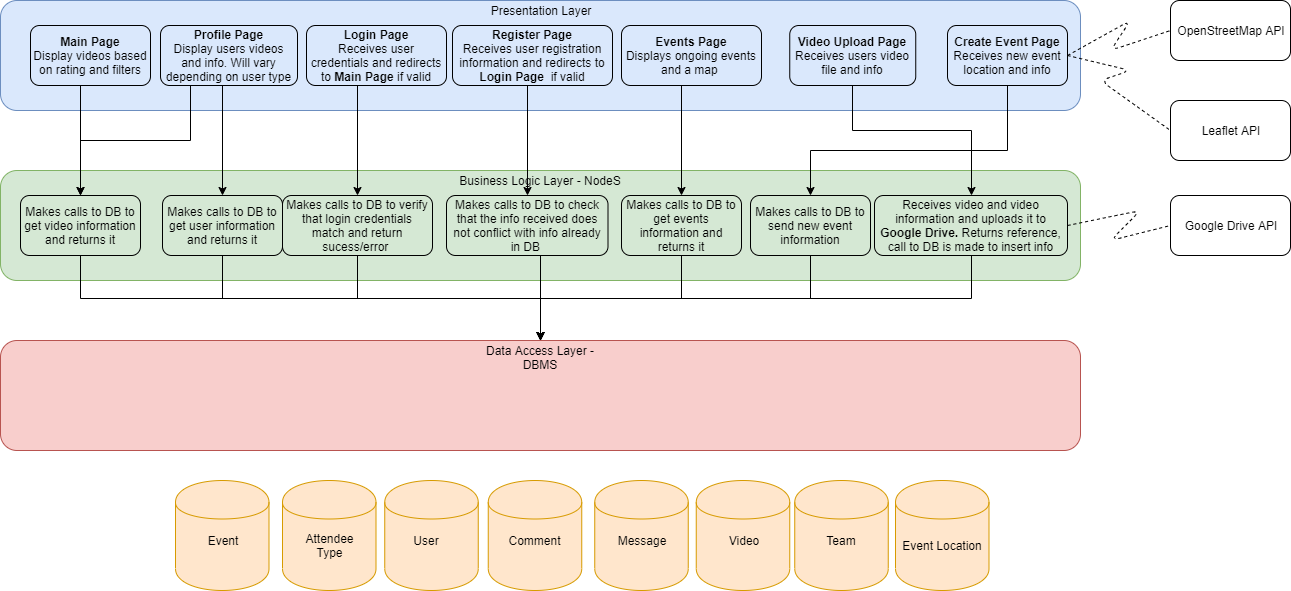

The diagram above was exported from draw.io. Its source (the exported page's mxGraphModel, read from the mxfile embedded in the PNG):
<mxGraphModel dx="1397" dy="723" grid="1" gridSize="10" guides="1" tooltips="1" connect="1" arrows="1" fold="1" page="1" pageScale="1" pageWidth="827" pageHeight="1169" math="0" shadow="0">
  <root>
    <mxCell id="0" />
    <mxCell id="1" parent="0" />
    <mxCell id="4YKXjFgwFWjk9F_LjAvS-1" value="" style="rounded=1;whiteSpace=wrap;html=1;fillColor=#dae8fc;strokeColor=#6c8ebf;" vertex="1" parent="1">
      <mxGeometry y="40" width="1080" height="110" as="geometry" />
    </mxCell>
    <mxCell id="4YKXjFgwFWjk9F_LjAvS-2" value="" style="rounded=1;whiteSpace=wrap;html=1;fillColor=#d5e8d4;strokeColor=#82b366;" vertex="1" parent="1">
      <mxGeometry y="210" width="1080" height="110" as="geometry" />
    </mxCell>
    <mxCell id="4YKXjFgwFWjk9F_LjAvS-3" value="" style="rounded=1;whiteSpace=wrap;html=1;fillColor=#f8cecc;strokeColor=#b85450;" vertex="1" parent="1">
      <mxGeometry y="380" width="1080" height="110" as="geometry" />
    </mxCell>
    <mxCell id="4YKXjFgwFWjk9F_LjAvS-4" value="" style="shape=cylinder;whiteSpace=wrap;html=1;boundedLbl=1;backgroundOutline=1;fillColor=#ffe6cc;strokeColor=#d79b00;" vertex="1" parent="1">
      <mxGeometry x="895" y="520" width="93.5" height="110" as="geometry" />
    </mxCell>
    <mxCell id="4YKXjFgwFWjk9F_LjAvS-5" value="Presentation Layer" style="text;html=1;strokeColor=none;fillColor=none;align=center;verticalAlign=middle;whiteSpace=wrap;rounded=0;" vertex="1" parent="1">
      <mxGeometry y="40" width="1080" height="20" as="geometry" />
    </mxCell>
    <mxCell id="4YKXjFgwFWjk9F_LjAvS-6" value="Business Logic Layer - NodeS" style="text;html=1;strokeColor=none;fillColor=none;align=center;verticalAlign=middle;whiteSpace=wrap;rounded=0;" vertex="1" parent="1">
      <mxGeometry y="210" width="1080" height="20" as="geometry" />
    </mxCell>
    <mxCell id="4YKXjFgwFWjk9F_LjAvS-7" value="Data Access Layer - DBMS" style="text;html=1;strokeColor=none;fillColor=none;align=center;verticalAlign=middle;whiteSpace=wrap;rounded=0;" vertex="1" parent="1">
      <mxGeometry y="380" width="1080" height="20" as="geometry" />
    </mxCell>
    <mxCell id="4YKXjFgwFWjk9F_LjAvS-18" value="Event Location" style="text;html=1;strokeColor=none;fillColor=none;align=center;verticalAlign=middle;whiteSpace=wrap;rounded=0;" vertex="1" parent="1">
      <mxGeometry x="895" y="560" width="93.5" height="50" as="geometry" />
    </mxCell>
    <mxCell id="4YKXjFgwFWjk9F_LjAvS-50" style="edgeStyle=orthogonalEdgeStyle;rounded=0;orthogonalLoop=1;jettySize=auto;html=1;exitX=0.5;exitY=1;exitDx=0;exitDy=0;" edge="1" parent="1" source="4YKXjFgwFWjk9F_LjAvS-27" target="4YKXjFgwFWjk9F_LjAvS-42">
      <mxGeometry relative="1" as="geometry">
        <Array as="points">
          <mxPoint x="80" y="125" />
        </Array>
      </mxGeometry>
    </mxCell>
    <mxCell id="4YKXjFgwFWjk9F_LjAvS-27" value="&lt;b&gt;Main Page&lt;/b&gt;&lt;br&gt;Display videos based on rating and filters" style="rounded=1;whiteSpace=wrap;html=1;fillColor=none;" vertex="1" parent="1">
      <mxGeometry x="30" y="65" width="120" height="60" as="geometry" />
    </mxCell>
    <mxCell id="4YKXjFgwFWjk9F_LjAvS-51" style="edgeStyle=orthogonalEdgeStyle;rounded=0;orthogonalLoop=1;jettySize=auto;html=1;exitX=0.5;exitY=1;exitDx=0;exitDy=0;entryX=0.5;entryY=0;entryDx=0;entryDy=0;" edge="1" parent="1" source="4YKXjFgwFWjk9F_LjAvS-28" target="4YKXjFgwFWjk9F_LjAvS-43">
      <mxGeometry relative="1" as="geometry">
        <Array as="points">
          <mxPoint x="357" y="125" />
        </Array>
      </mxGeometry>
    </mxCell>
    <mxCell id="4YKXjFgwFWjk9F_LjAvS-28" value="&lt;b&gt;Login Page&lt;/b&gt;&lt;br&gt;Receives user credentials and redirects to &lt;b&gt;Main Page&lt;/b&gt; if valid" style="rounded=1;whiteSpace=wrap;html=1;fillColor=none;" vertex="1" parent="1">
      <mxGeometry x="306" y="65" width="140" height="60" as="geometry" />
    </mxCell>
    <mxCell id="4YKXjFgwFWjk9F_LjAvS-52" style="edgeStyle=orthogonalEdgeStyle;rounded=0;orthogonalLoop=1;jettySize=auto;html=1;exitX=0.5;exitY=1;exitDx=0;exitDy=0;entryX=0.5;entryY=0;entryDx=0;entryDy=0;" edge="1" parent="1" source="4YKXjFgwFWjk9F_LjAvS-29" target="4YKXjFgwFWjk9F_LjAvS-44">
      <mxGeometry relative="1" as="geometry">
        <Array as="points">
          <mxPoint x="527" y="125" />
        </Array>
      </mxGeometry>
    </mxCell>
    <mxCell id="4YKXjFgwFWjk9F_LjAvS-29" value="&lt;b&gt;Register Page&lt;/b&gt;&lt;br&gt;Receives user registration information and redirects to &lt;b&gt;Login Page&amp;nbsp;&lt;/b&gt;&amp;nbsp;if valid" style="rounded=1;whiteSpace=wrap;html=1;fillColor=none;" vertex="1" parent="1">
      <mxGeometry x="452" y="65" width="160" height="60" as="geometry" />
    </mxCell>
    <mxCell id="4YKXjFgwFWjk9F_LjAvS-53" style="edgeStyle=orthogonalEdgeStyle;rounded=0;orthogonalLoop=1;jettySize=auto;html=1;exitX=0.5;exitY=1;exitDx=0;exitDy=0;entryX=0.5;entryY=0;entryDx=0;entryDy=0;" edge="1" parent="1" source="4YKXjFgwFWjk9F_LjAvS-30" target="4YKXjFgwFWjk9F_LjAvS-45">
      <mxGeometry relative="1" as="geometry">
        <Array as="points">
          <mxPoint x="222" y="125" />
        </Array>
      </mxGeometry>
    </mxCell>
    <mxCell id="4YKXjFgwFWjk9F_LjAvS-54" style="edgeStyle=orthogonalEdgeStyle;rounded=0;orthogonalLoop=1;jettySize=auto;html=1;exitX=0.5;exitY=1;exitDx=0;exitDy=0;entryX=0.5;entryY=0;entryDx=0;entryDy=0;" edge="1" parent="1" source="4YKXjFgwFWjk9F_LjAvS-30" target="4YKXjFgwFWjk9F_LjAvS-42">
      <mxGeometry relative="1" as="geometry">
        <Array as="points">
          <mxPoint x="190" y="125" />
          <mxPoint x="190" y="180" />
          <mxPoint x="80" y="180" />
        </Array>
      </mxGeometry>
    </mxCell>
    <mxCell id="4YKXjFgwFWjk9F_LjAvS-30" value="&lt;b&gt;Profile Page&lt;/b&gt;&lt;br&gt;Display users videos and info. Will vary depending on user type" style="rounded=1;whiteSpace=wrap;html=1;fillColor=none;" vertex="1" parent="1">
      <mxGeometry x="160" y="65" width="137" height="60" as="geometry" />
    </mxCell>
    <mxCell id="4YKXjFgwFWjk9F_LjAvS-55" style="edgeStyle=orthogonalEdgeStyle;rounded=0;orthogonalLoop=1;jettySize=auto;html=1;exitX=0.5;exitY=1;exitDx=0;exitDy=0;entryX=0.5;entryY=0;entryDx=0;entryDy=0;" edge="1" parent="1" source="4YKXjFgwFWjk9F_LjAvS-31" target="4YKXjFgwFWjk9F_LjAvS-46">
      <mxGeometry relative="1" as="geometry">
        <Array as="points">
          <mxPoint x="852" y="170" />
          <mxPoint x="971" y="170" />
        </Array>
      </mxGeometry>
    </mxCell>
    <mxCell id="4YKXjFgwFWjk9F_LjAvS-31" value="&lt;b&gt;Video Upload Page&lt;/b&gt;&lt;br&gt;Receives users video file and info" style="rounded=1;whiteSpace=wrap;html=1;fillColor=none;" vertex="1" parent="1">
      <mxGeometry x="789.25" y="65" width="126" height="60" as="geometry" />
    </mxCell>
    <mxCell id="4YKXjFgwFWjk9F_LjAvS-56" style="edgeStyle=orthogonalEdgeStyle;rounded=0;orthogonalLoop=1;jettySize=auto;html=1;exitX=0.5;exitY=1;exitDx=0;exitDy=0;entryX=0.5;entryY=0;entryDx=0;entryDy=0;" edge="1" parent="1" source="4YKXjFgwFWjk9F_LjAvS-32" target="4YKXjFgwFWjk9F_LjAvS-47">
      <mxGeometry relative="1" as="geometry">
        <Array as="points">
          <mxPoint x="681" y="125" />
        </Array>
      </mxGeometry>
    </mxCell>
    <mxCell id="4YKXjFgwFWjk9F_LjAvS-32" value="&lt;b&gt;Events Page&lt;/b&gt;&lt;br&gt;Displays ongoing events and a map&amp;nbsp;" style="rounded=1;whiteSpace=wrap;html=1;fillColor=none;" vertex="1" parent="1">
      <mxGeometry x="621" y="65" width="140" height="60" as="geometry" />
    </mxCell>
    <mxCell id="4YKXjFgwFWjk9F_LjAvS-57" style="edgeStyle=orthogonalEdgeStyle;rounded=0;orthogonalLoop=1;jettySize=auto;html=1;exitX=0.5;exitY=1;exitDx=0;exitDy=0;entryX=0.5;entryY=0;entryDx=0;entryDy=0;" edge="1" parent="1" source="4YKXjFgwFWjk9F_LjAvS-33" target="4YKXjFgwFWjk9F_LjAvS-49">
      <mxGeometry relative="1" as="geometry">
        <Array as="points">
          <mxPoint x="1007" y="190" />
          <mxPoint x="810" y="190" />
        </Array>
      </mxGeometry>
    </mxCell>
    <mxCell id="4YKXjFgwFWjk9F_LjAvS-33" value="&lt;b&gt;Create Event Page&lt;/b&gt;&lt;br&gt;Receives new event location and info" style="rounded=1;whiteSpace=wrap;html=1;fillColor=none;" vertex="1" parent="1">
      <mxGeometry x="947" y="65" width="120" height="60" as="geometry" />
    </mxCell>
    <mxCell id="4YKXjFgwFWjk9F_LjAvS-35" value="" style="shape=cylinder;whiteSpace=wrap;html=1;boundedLbl=1;backgroundOutline=1;fillColor=#ffe6cc;strokeColor=#d79b00;" vertex="1" parent="1">
      <mxGeometry x="175" y="520" width="93.5" height="110" as="geometry" />
    </mxCell>
    <mxCell id="4YKXjFgwFWjk9F_LjAvS-19" value="Event" style="text;html=1;strokeColor=none;fillColor=none;align=center;verticalAlign=middle;whiteSpace=wrap;rounded=0;" vertex="1" parent="1">
      <mxGeometry x="201.75" y="570" width="40" height="20" as="geometry" />
    </mxCell>
    <mxCell id="4YKXjFgwFWjk9F_LjAvS-36" value="" style="shape=cylinder;whiteSpace=wrap;html=1;boundedLbl=1;backgroundOutline=1;fillColor=#ffe6cc;strokeColor=#d79b00;" vertex="1" parent="1">
      <mxGeometry x="282" y="520" width="93.5" height="110" as="geometry" />
    </mxCell>
    <mxCell id="4YKXjFgwFWjk9F_LjAvS-20" value="Attendee Type" style="text;html=1;strokeColor=none;fillColor=none;align=center;verticalAlign=middle;whiteSpace=wrap;rounded=0;" vertex="1" parent="1">
      <mxGeometry x="309" y="575" width="40" height="20" as="geometry" />
    </mxCell>
    <mxCell id="4YKXjFgwFWjk9F_LjAvS-37" value="" style="shape=cylinder;whiteSpace=wrap;html=1;boundedLbl=1;backgroundOutline=1;fillColor=#ffe6cc;strokeColor=#d79b00;" vertex="1" parent="1">
      <mxGeometry x="487.75" y="520" width="93.5" height="110" as="geometry" />
    </mxCell>
    <mxCell id="4YKXjFgwFWjk9F_LjAvS-38" value="" style="shape=cylinder;whiteSpace=wrap;html=1;boundedLbl=1;backgroundOutline=1;fillColor=#ffe6cc;strokeColor=#d79b00;" vertex="1" parent="1">
      <mxGeometry x="695.75" y="520" width="93.5" height="110" as="geometry" />
    </mxCell>
    <mxCell id="4YKXjFgwFWjk9F_LjAvS-39" value="" style="shape=cylinder;whiteSpace=wrap;html=1;boundedLbl=1;backgroundOutline=1;fillColor=#ffe6cc;strokeColor=#d79b00;" vertex="1" parent="1">
      <mxGeometry x="794.25" y="520" width="93.5" height="110" as="geometry" />
    </mxCell>
    <mxCell id="4YKXjFgwFWjk9F_LjAvS-41" value="" style="shape=cylinder;whiteSpace=wrap;html=1;boundedLbl=1;backgroundOutline=1;fillColor=#ffe6cc;strokeColor=#d79b00;" vertex="1" parent="1">
      <mxGeometry x="594.25" y="520" width="93.5" height="110" as="geometry" />
    </mxCell>
    <mxCell id="4YKXjFgwFWjk9F_LjAvS-40" value="" style="shape=cylinder;whiteSpace=wrap;html=1;boundedLbl=1;backgroundOutline=1;fillColor=#ffe6cc;strokeColor=#d79b00;" vertex="1" parent="1">
      <mxGeometry x="384.25" y="520" width="93.5" height="110" as="geometry" />
    </mxCell>
    <mxCell id="4YKXjFgwFWjk9F_LjAvS-25" value="Comment" style="text;html=1;strokeColor=none;fillColor=none;align=center;verticalAlign=middle;whiteSpace=wrap;rounded=0;" vertex="1" parent="1">
      <mxGeometry x="514.5" y="570" width="40" height="20" as="geometry" />
    </mxCell>
    <mxCell id="4YKXjFgwFWjk9F_LjAvS-21" value="User" style="text;html=1;strokeColor=none;fillColor=none;align=center;verticalAlign=middle;whiteSpace=wrap;rounded=0;" vertex="1" parent="1">
      <mxGeometry x="406" y="570" width="40" height="20" as="geometry" />
    </mxCell>
    <mxCell id="4YKXjFgwFWjk9F_LjAvS-23" value="Message" style="text;html=1;strokeColor=none;fillColor=none;align=center;verticalAlign=middle;whiteSpace=wrap;rounded=0;" vertex="1" parent="1">
      <mxGeometry x="621" y="570" width="40" height="20" as="geometry" />
    </mxCell>
    <mxCell id="4YKXjFgwFWjk9F_LjAvS-22" value="Video&lt;span style=&quot;color: rgba(0 , 0 , 0 , 0) ; font-family: monospace ; font-size: 0px ; white-space: nowrap&quot;&gt;%3CmxGraphModel%3E%3Croot%3E%3CmxCell%20id%3D%220%22%2F%3E%3CmxCell%20id%3D%221%22%20parent%3D%220%22%2F%3E%3CmxCell%20id%3D%222%22%20value%3D%22AttendeeType%22%20style%3D%22text%3Bhtml%3D1%3BstrokeColor%3Dnone%3BfillColor%3Dnone%3Balign%3Dcenter%3BverticalAlign%3Dmiddle%3BwhiteSpace%3Dwrap%3Brounded%3D0%3B%22%20vertex%3D%221%22%20parent%3D%221%22%3E%3CmxGeometry%20x%3D%22303%22%20y%3D%22550%22%20width%3D%2240%22%20height%3D%2220%22%20as%3D%22geometry%22%2F%3E%3C%2FmxCell%3E%3C%2Froot%3E%3C%2FmxGraphModel%3E&lt;/span&gt;" style="text;html=1;strokeColor=none;fillColor=none;align=center;verticalAlign=middle;whiteSpace=wrap;rounded=0;" vertex="1" parent="1">
      <mxGeometry x="722.5" y="570" width="40" height="20" as="geometry" />
    </mxCell>
    <mxCell id="4YKXjFgwFWjk9F_LjAvS-24" value="Team" style="text;html=1;strokeColor=none;fillColor=none;align=center;verticalAlign=middle;whiteSpace=wrap;rounded=0;" vertex="1" parent="1">
      <mxGeometry x="821" y="570" width="40" height="20" as="geometry" />
    </mxCell>
    <mxCell id="4YKXjFgwFWjk9F_LjAvS-58" style="edgeStyle=orthogonalEdgeStyle;rounded=0;orthogonalLoop=1;jettySize=auto;html=1;exitX=0.5;exitY=1;exitDx=0;exitDy=0;entryX=0.5;entryY=0;entryDx=0;entryDy=0;" edge="1" parent="1" source="4YKXjFgwFWjk9F_LjAvS-42" target="4YKXjFgwFWjk9F_LjAvS-7">
      <mxGeometry relative="1" as="geometry" />
    </mxCell>
    <mxCell id="4YKXjFgwFWjk9F_LjAvS-42" value="Makes calls to DB to get video information and returns it" style="rounded=1;whiteSpace=wrap;html=1;fillColor=none;" vertex="1" parent="1">
      <mxGeometry x="20" y="235" width="120" height="60" as="geometry" />
    </mxCell>
    <mxCell id="4YKXjFgwFWjk9F_LjAvS-60" style="edgeStyle=orthogonalEdgeStyle;rounded=0;orthogonalLoop=1;jettySize=auto;html=1;exitX=0.5;exitY=1;exitDx=0;exitDy=0;" edge="1" parent="1" source="4YKXjFgwFWjk9F_LjAvS-43">
      <mxGeometry relative="1" as="geometry">
        <mxPoint x="540" y="380" as="targetPoint" />
      </mxGeometry>
    </mxCell>
    <mxCell id="4YKXjFgwFWjk9F_LjAvS-43" value="Makes calls to DB to verify that login credentials match and return sucess/error&amp;nbsp;" style="rounded=1;whiteSpace=wrap;html=1;fillColor=none;" vertex="1" parent="1">
      <mxGeometry x="282" y="235" width="150" height="60" as="geometry" />
    </mxCell>
    <mxCell id="4YKXjFgwFWjk9F_LjAvS-61" style="edgeStyle=orthogonalEdgeStyle;rounded=0;orthogonalLoop=1;jettySize=auto;html=1;exitX=0.5;exitY=1;exitDx=0;exitDy=0;entryX=0.5;entryY=0;entryDx=0;entryDy=0;" edge="1" parent="1" source="4YKXjFgwFWjk9F_LjAvS-44" target="4YKXjFgwFWjk9F_LjAvS-7">
      <mxGeometry relative="1" as="geometry">
        <mxPoint x="600" y="350" as="targetPoint" />
        <Array as="points">
          <mxPoint x="540" y="295" />
        </Array>
      </mxGeometry>
    </mxCell>
    <mxCell id="4YKXjFgwFWjk9F_LjAvS-44" value="Makes calls to DB to check that the info received does not conflict with info already in DB&amp;nbsp;" style="rounded=1;whiteSpace=wrap;html=1;fillColor=none;" vertex="1" parent="1">
      <mxGeometry x="446" y="235" width="161.5" height="60" as="geometry" />
    </mxCell>
    <mxCell id="4YKXjFgwFWjk9F_LjAvS-59" style="edgeStyle=orthogonalEdgeStyle;rounded=0;orthogonalLoop=1;jettySize=auto;html=1;exitX=0.5;exitY=1;exitDx=0;exitDy=0;" edge="1" parent="1" source="4YKXjFgwFWjk9F_LjAvS-45">
      <mxGeometry relative="1" as="geometry">
        <mxPoint x="540" y="380" as="targetPoint" />
      </mxGeometry>
    </mxCell>
    <mxCell id="4YKXjFgwFWjk9F_LjAvS-45" value="Makes calls to DB to get user information and returns it" style="rounded=1;whiteSpace=wrap;html=1;fillColor=none;" vertex="1" parent="1">
      <mxGeometry x="162" y="235" width="120" height="60" as="geometry" />
    </mxCell>
    <mxCell id="4YKXjFgwFWjk9F_LjAvS-62" style="edgeStyle=orthogonalEdgeStyle;rounded=0;orthogonalLoop=1;jettySize=auto;html=1;exitX=0.5;exitY=1;exitDx=0;exitDy=0;entryX=0.5;entryY=0;entryDx=0;entryDy=0;" edge="1" parent="1" source="4YKXjFgwFWjk9F_LjAvS-46" target="4YKXjFgwFWjk9F_LjAvS-7">
      <mxGeometry relative="1" as="geometry" />
    </mxCell>
    <mxCell id="4YKXjFgwFWjk9F_LjAvS-46" value="Receives video and video information and uploads it to &lt;b&gt;Google Drive. &lt;/b&gt;Returns reference, call to DB is made to insert info" style="rounded=1;whiteSpace=wrap;html=1;fillColor=none;" vertex="1" parent="1">
      <mxGeometry x="874" y="235" width="193" height="60" as="geometry" />
    </mxCell>
    <mxCell id="4YKXjFgwFWjk9F_LjAvS-63" style="edgeStyle=orthogonalEdgeStyle;rounded=0;orthogonalLoop=1;jettySize=auto;html=1;exitX=0.5;exitY=1;exitDx=0;exitDy=0;entryX=0.5;entryY=0;entryDx=0;entryDy=0;" edge="1" parent="1" source="4YKXjFgwFWjk9F_LjAvS-47" target="4YKXjFgwFWjk9F_LjAvS-7">
      <mxGeometry relative="1" as="geometry" />
    </mxCell>
    <mxCell id="4YKXjFgwFWjk9F_LjAvS-47" value="Makes calls to DB to get events information and returns it" style="rounded=1;whiteSpace=wrap;html=1;fillColor=none;" vertex="1" parent="1">
      <mxGeometry x="621" y="235" width="120" height="60" as="geometry" />
    </mxCell>
    <mxCell id="4YKXjFgwFWjk9F_LjAvS-64" style="edgeStyle=orthogonalEdgeStyle;rounded=0;orthogonalLoop=1;jettySize=auto;html=1;exitX=0.5;exitY=1;exitDx=0;exitDy=0;entryX=0.5;entryY=0;entryDx=0;entryDy=0;" edge="1" parent="1" source="4YKXjFgwFWjk9F_LjAvS-49" target="4YKXjFgwFWjk9F_LjAvS-7">
      <mxGeometry relative="1" as="geometry" />
    </mxCell>
    <mxCell id="4YKXjFgwFWjk9F_LjAvS-49" value="Makes calls to DB to send new event information" style="rounded=1;whiteSpace=wrap;html=1;fillColor=none;" vertex="1" parent="1">
      <mxGeometry x="750" y="235" width="120" height="60" as="geometry" />
    </mxCell>
    <mxCell id="4YKXjFgwFWjk9F_LjAvS-65" value="" style="endArrow=none;dashed=1;html=1;exitX=1;exitY=0.5;exitDx=0;exitDy=0;entryX=0;entryY=0.5;entryDx=0;entryDy=0;" edge="1" parent="1" source="4YKXjFgwFWjk9F_LjAvS-46" target="4YKXjFgwFWjk9F_LjAvS-66">
      <mxGeometry width="50" height="50" relative="1" as="geometry">
        <mxPoint x="1220" y="350" as="sourcePoint" />
        <mxPoint x="1220" y="265" as="targetPoint" />
        <Array as="points">
          <mxPoint x="1140" y="250" />
          <mxPoint x="1110" y="280" />
        </Array>
      </mxGeometry>
    </mxCell>
    <mxCell id="4YKXjFgwFWjk9F_LjAvS-66" value="Google Drive API" style="rounded=1;whiteSpace=wrap;html=1;" vertex="1" parent="1">
      <mxGeometry x="1170" y="235" width="120" height="60" as="geometry" />
    </mxCell>
    <mxCell id="4YKXjFgwFWjk9F_LjAvS-67" value="" style="endArrow=none;dashed=1;html=1;exitX=1;exitY=0.5;exitDx=0;exitDy=0;entryX=0;entryY=0.5;entryDx=0;entryDy=0;" edge="1" parent="1" source="4YKXjFgwFWjk9F_LjAvS-33" target="4YKXjFgwFWjk9F_LjAvS-68">
      <mxGeometry width="50" height="50" relative="1" as="geometry">
        <mxPoint x="1100" y="75" as="sourcePoint" />
        <mxPoint x="1190" y="80" as="targetPoint" />
        <Array as="points">
          <mxPoint x="1130" y="60" />
          <mxPoint x="1110" y="90" />
        </Array>
      </mxGeometry>
    </mxCell>
    <mxCell id="4YKXjFgwFWjk9F_LjAvS-68" value="OpenStreetMap API" style="rounded=1;whiteSpace=wrap;html=1;" vertex="1" parent="1">
      <mxGeometry x="1170" y="40" width="120" height="60" as="geometry" />
    </mxCell>
    <mxCell id="4YKXjFgwFWjk9F_LjAvS-69" value="" style="endArrow=none;dashed=1;html=1;exitX=1;exitY=0.5;exitDx=0;exitDy=0;entryX=0;entryY=0.5;entryDx=0;entryDy=0;" edge="1" parent="1" source="4YKXjFgwFWjk9F_LjAvS-33" target="4YKXjFgwFWjk9F_LjAvS-70">
      <mxGeometry width="50" height="50" relative="1" as="geometry">
        <mxPoint x="1140" y="140" as="sourcePoint" />
        <mxPoint x="1230" y="145" as="targetPoint" />
        <Array as="points">
          <mxPoint x="1130" y="110" />
          <mxPoint x="1100" y="120" />
        </Array>
      </mxGeometry>
    </mxCell>
    <mxCell id="4YKXjFgwFWjk9F_LjAvS-70" value="Leaflet API" style="rounded=1;whiteSpace=wrap;html=1;" vertex="1" parent="1">
      <mxGeometry x="1170" y="140" width="120" height="60" as="geometry" />
    </mxCell>
  </root>
</mxGraphModel>